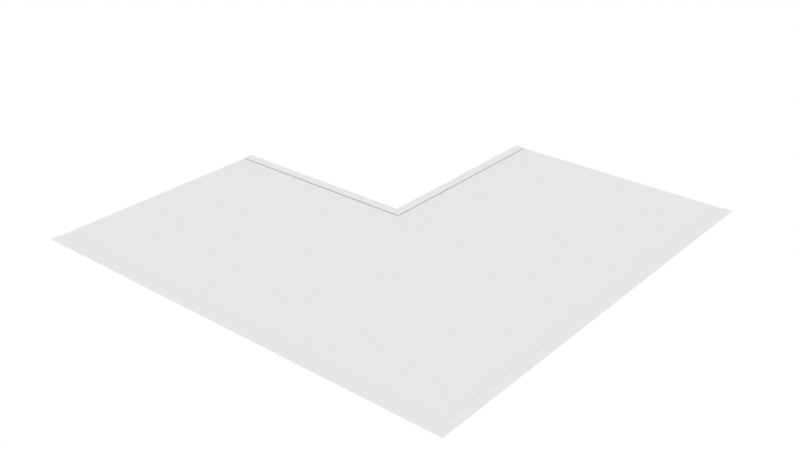 # Source: right_angle.blend  (saved by Blender 4.5.90; exported with 4.5.12 LTS)
import bpy
from mathutils import Matrix  # noqa: F401  (used for matrix-valued properties, if any)

bpy.ops.wm.read_factory_settings(use_empty=True)
scene = bpy.context.scene
scene.name = 'Scene'

# ---- world
world_wb_white = bpy.data.worlds.new('WB_White'); scene.world = world_wb_white
world_wb_white.color = (1.0, 1.0, 1.0)

# ---- cameras
cam_cam_top = bpy.data.cameras.new('Cam_Top')
cam_cam_top.type = 'ORTHO'
cam_cam_top.clip_end = 500.0
cam_cam_top.ortho_scale = 18.91

# ---- meshes
me_right_angle_ground = bpy.data.meshes.new('right_angle_ground')
me_right_angle_ground.from_pydata([(0.0, 0.0, 0.0), (6.71, 0.0, 0.0), (6.71, 6.71, 0.0), (3.11, 6.71, 0.0), (3.11, 3.6, 0.0), (0.0, 3.6, 0.0)], [], [(0, 1, 2, 3, 4, 5)])
me_right_angle_ground.update()
me_right_angle_ra_edge_outer = bpy.data.meshes.new('right_angle_ra_edge_outer')
me_right_angle_ra_edge_outer.from_pydata([(0.0, 0.075, 0.01), (6.635, 0.075, 0.01), (6.635, 6.71, 0.01), (0.0, -0.075, 0.01), (6.785, -0.075, 0.01), (6.785, 6.71, 0.01)], [], [(0, 1, 4, 3), (1, 2, 5, 4)])
me_right_angle_ra_edge_outer.update()
me_right_angle_ra_edge_inner = bpy.data.meshes.new('right_angle_ra_edge_inner')
me_right_angle_ra_edge_inner.from_pydata([(0.0, 3.675, 0.01), (3.035, 3.675, 0.01), (3.035, 6.71, 0.01), (0.0, 3.525, 0.01), (3.185, 3.525, 0.01), (3.185, 6.71, 0.01)], [], [(0, 1, 4, 3), (1, 2, 5, 4)])
me_right_angle_ra_edge_inner.update()

# ---- objects
ob_right_angle_ground = bpy.data.objects.new('right_angle_ground', me_right_angle_ground)
ob_right_angle_ra_edge_outer = bpy.data.objects.new('right_angle_ra_edge_outer', me_right_angle_ra_edge_outer)
ob_right_angle_ra_edge_inner = bpy.data.objects.new('right_angle_ra_edge_inner', me_right_angle_ra_edge_inner)
ob_cam_top = bpy.data.objects.new('Cam_Top', cam_cam_top)

# ---- transforms, parenting, visibility, modifiers, constraints
ob_right_angle_ground.location = (0.0, 0.0, 0.0)
ob_right_angle_ground.color = (0.9, 0.9, 0.9, 1.0)
ob_right_angle_ra_edge_outer.location = (0.0, 0.0, 0.0)
ob_right_angle_ra_edge_outer.color = (0.16, 0.16, 0.19, 1.0)
ob_right_angle_ra_edge_inner.location = (0.0, 0.0, 0.0)
ob_right_angle_ra_edge_inner.color = (0.16, 0.16, 0.19, 1.0)
ob_cam_top.location = (3.755, 3.23, 80.0)

# ---- collection membership
scene.collection.objects.link(ob_right_angle_ground)
scene.collection.objects.link(ob_right_angle_ra_edge_outer)
scene.collection.objects.link(ob_right_angle_ra_edge_inner)
scene.collection.objects.link(ob_cam_top)

# ---- scene / render settings (as saved in the file)
scene.frame_start = 1; scene.frame_end = 250; scene.frame_set(1)
scene.render.engine = 'BLENDER_WORKBENCH'
scene.render.image_settings.color_mode = 'RGB'
scene.view_settings.view_transform = 'Standard'
bpy.context.view_layer.update()

# ---- added for rendering (the .blend has no active camera): camera
cam_auto = bpy.data.cameras.new('AutoCamera')
cam_auto.lens = 50.0
cam_auto.sensor_width = 36.0
cam_auto.clip_end = 1000.0
ob_auto_camera = bpy.data.objects.new('AutoCamera', cam_auto)
scene.collection.objects.link(ob_auto_camera)
ob_auto_camera.location = (12.2704, -7.33603, 7.10735)
ob_auto_camera.rotation_euler = (1.09748, -7.21219e-08, 0.694738)
scene.camera = ob_auto_camera
bpy.context.view_layer.update()
